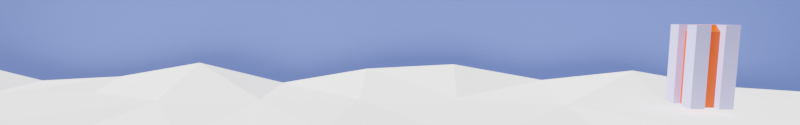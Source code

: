 # Source: road_back.blend  (saved by Blender 3.2.14; exported with 4.5.12 LTS)
import bpy
from mathutils import Matrix  # noqa: F401  (used for matrix-valued properties, if any)

bpy.ops.wm.read_factory_settings(use_empty=True)
scene = bpy.context.scene
scene.name = 'Scene'

# ---- collections
col_collection = bpy.data.collections.new('Collection'); scene.collection.children.link(col_collection)

# ---- materials (node trees are filled in below, after node groups)
mat_material_001 = bpy.data.materials.new('Material.001')
mat_material_002 = bpy.data.materials.new('Material.002')
mat_material_003 = bpy.data.materials.new('Material.003')

# ---- material node trees
mat_material_001.use_nodes = True; mat_material_001.node_tree.nodes.clear()
_N = mat_material_001.node_tree.nodes; _L = mat_material_001.node_tree.links
n0 = _N.new('ShaderNodeBsdfPrincipled'); n0.name = 'Principled BSDF'; n0.location = (10, 300)
n0.distribution = 'GGX'
n0.subsurface_method = 'RANDOM_WALK_SKIN'
n0.inputs[0].default_value = (0.4657, 0.4645, 0.8, 1.0)
n0.inputs[3].default_value = 1.45
n0.inputs[27].default_value = (0.0, 0.0, 0.0, 1.0)
n0.inputs[28].default_value = 1.0
n1 = _N.new('ShaderNodeOutputMaterial'); n1.name = 'Material Output'; n1.location = (300, 300)
_L.new(n0.outputs[0], n1.inputs[0])
n1.is_active_output = True
mat_material_002.use_nodes = True; mat_material_002.node_tree.nodes.clear()
_N = mat_material_002.node_tree.nodes; _L = mat_material_002.node_tree.links
n0 = _N.new('ShaderNodeBsdfPrincipled'); n0.name = 'Principled BSDF'; n0.location = (10, 300)
n0.distribution = 'GGX'
n0.subsurface_method = 'RANDOM_WALK_SKIN'
n0.inputs[0].default_value = (0.8, 0.07111, 0.0, 1.0)
n0.inputs[3].default_value = 1.45
n0.inputs[27].default_value = (0.0, 0.0, 0.0, 1.0)
n0.inputs[28].default_value = 1.0
n1 = _N.new('ShaderNodeOutputMaterial'); n1.name = 'Material Output'; n1.location = (300, 300)
_L.new(n0.outputs[0], n1.inputs[0])
n1.is_active_output = True
mat_material_003.use_nodes = True; mat_material_003.node_tree.nodes.clear()
_N = mat_material_003.node_tree.nodes; _L = mat_material_003.node_tree.links
n0 = _N.new('ShaderNodeBsdfPrincipled'); n0.name = 'Principled BSDF'; n0.location = (10, 300)
n0.distribution = 'GGX'
n0.subsurface_method = 'RANDOM_WALK_SKIN'
n0.inputs[0].default_value = (0.1803, 0.2701, 0.8, 1.0)
n0.inputs[3].default_value = 1.45
n0.inputs[27].default_value = (0.0, 0.0, 0.0, 1.0)
n0.inputs[28].default_value = 1.0
n1 = _N.new('ShaderNodeOutputMaterial'); n1.name = 'Material Output'; n1.location = (300, 300)
_L.new(n0.outputs[0], n1.inputs[0])
n1.is_active_output = True

# ---- world
world_world = bpy.data.worlds.new('World'); scene.world = world_world
world_world.use_nodes = True; world_world.node_tree.nodes.clear()
_N = world_world.node_tree.nodes; _L = world_world.node_tree.links
n0 = _N.new('ShaderNodeOutputWorld'); n0.name = 'World Output'; n0.location = (300, 300)
n1 = _N.new('ShaderNodeBackground'); n1.name = 'Background'; n1.location = (10, 300)
n1.inputs[0].default_value = (0.05088, 0.05088, 0.05088, 1.0)
_L.new(n1.outputs[0], n0.inputs[0])
n0.is_active_output = True
world_world.color = (0.05088, 0.05088, 0.05088)
world_world.use_sun_shadow = False
world_world.sun_shadow_jitter_overblur = 0.0

# ---- cameras
cam_camera = bpy.data.cameras.new('Camera')
cam_camera.clip_end = 100.0
cam_camera.lens = 18.0
cam_camera.ortho_scale = 7.314
cam_camera.lens_unit = 'FOV'

# ---- lights
light_sun = bpy.data.lights.new('Sun', 'SUN')
light_sun.transmission_factor = 0.0
light_sun.use_shadow = False
light_sun.shadow_soft_size = 0.125

# ---- meshes
me_cube_002 = bpy.data.meshes.new('Cube.002')
me_cube_002.from_pydata([(-1.0, -1.0, -1.0), (-1.0, -1.0, 1.975), (-1.0, 1.0, -1.0), (-1.0, 1.0, 1.975), (1.0, -1.0, -1.0), (1.0, -1.0, 1.975), (1.0, 1.0, -1.0), (1.0, 1.0, 1.975), (-5.0, -1.0, -1.0), (-5.0, -1.0, 1.975), (-5.0, 1.0, -1.0), (-5.0, 1.0, 1.975), (-3.0, -1.0, -1.0), (-3.0, -1.0, 1.975), (-3.0, 1.0, -1.0), (-3.0, 1.0, 1.975), (-1.0, 3.0, -1.0), (-1.0, 3.0, 1.975), (-1.0, 5.0, -1.0), (-1.0, 5.0, 1.975), (1.0, 3.0, -1.0), (1.0, 3.0, 1.975), (1.0, 5.0, -1.0), (1.0, 5.0, 1.975), (-5.0, 3.0, -1.0), (-5.0, 3.0, 1.975), (-5.0, 5.0, -1.0), (-5.0, 5.0, 1.975), (-3.0, 3.0, -1.0), (-3.0, 3.0, 1.975), (-3.0, 5.0, -1.0), (-3.0, 5.0, 1.975), (-1.0, 1.0, -1.0), (-1.0, 1.0, 1.975), (-1.0, 8.742e-08, -1.0), (-1.0, 8.742e-08, 1.731), (-3.0, 1.0, -1.0), (-3.0, 1.0, 1.975), (-3.0, -8.742e-08, -1.0), (-3.0, -8.742e-08, 1.731), (-1.0, 3.0, -1.0), (-1.0, 3.0, 1.975), (-1.192e-08, 3.0, -1.0), (-1.192e-08, 3.0, 1.731), (-1.0, 1.0, -1.0), (-1.0, 1.0, 1.975), (1.192e-08, 1.0, -1.0), (1.192e-08, 1.0, 1.731), (-3.0, 1.0, 1.951), (-1.0, 1.0, 1.951), (-3.0, 3.0, 1.951), (-1.0, 3.0, 1.951), (-3.0, 3.0, -1.0), (-3.0, 3.0, 1.975), (-3.0, 4.0, -1.0), (-3.0, 4.0, 1.731), (-1.0, 3.0, -1.0), (-1.0, 3.0, 1.975), (-1.0, 4.0, -1.0), (-1.0, 4.0, 1.731), (-3.0, 1.0, -1.0), (-3.0, 1.0, 1.975), (-4.0, 1.0, -1.0), (-4.0, 1.0, 1.731), (-3.0, 3.0, -1.0), (-3.0, 3.0, 1.975), (-4.0, 3.0, -1.0), (-4.0, 3.0, 1.731)], [], [(0, 1, 3, 2), (2, 3, 7, 6), (6, 7, 5, 4), (4, 5, 1, 0), (2, 6, 4, 0), (7, 3, 1, 5), (8, 9, 11, 10), (10, 11, 15, 14), (14, 15, 13, 12), (12, 13, 9, 8), (10, 14, 12, 8), (15, 11, 9, 13), (16, 17, 19, 18), (18, 19, 23, 22), (22, 23, 21, 20), (20, 21, 17, 16), (18, 22, 20, 16), (23, 19, 17, 21), (24, 25, 27, 26), (26, 27, 31, 30), (30, 31, 29, 28), (28, 29, 25, 24), (26, 30, 28, 24), (31, 27, 25, 29), (32, 33, 35, 34), (34, 35, 39, 38), (38, 39, 37, 36), (36, 37, 33, 32), (34, 38, 36, 32), (39, 35, 33, 37), (40, 41, 43, 42), (42, 43, 47, 46), (46, 47, 45, 44), (44, 45, 41, 40), (42, 46, 44, 40), (47, 43, 41, 45), (48, 49, 51, 50), (52, 53, 55, 54), (54, 55, 59, 58), (58, 59, 57, 56), (56, 57, 53, 52), (54, 58, 56, 52), (59, 55, 53, 57), (60, 61, 63, 62), (62, 63, 67, 66), (66, 67, 65, 64), (64, 65, 61, 60), (62, 66, 64, 60), (67, 63, 61, 65)])
me_cube_002.polygons.foreach_set('material_index', [0, 0, 0, 0, 0, 0, 0, 0, 0, 0, 0, 0, 0, 0, 0, 0, 0, 0, 0, 0, 0, 0, 0, 0, 1, 1, 1, 1, 1, 1, 1, 1, 1, 1, 1, 1, 1, 1, 1, 1, 1, 1, 1, 1, 1, 1, 1, 1, 1])
_uv = me_cube_002.uv_layers.new(name='UVMap')
_uv.uv.foreach_set('vector', [0.375, 0.0, 0.625, 0.0, 0.625, 0.25, 0.375, 0.25, 0.375, 0.25, 0.625, 0.25, 0.625, 0.5, 0.375, 0.5, 0.375, 0.5, 0.625, 0.5, 0.625, 0.75, 0.375, 0.75, 0.375, 0.75, 0.625, 0.75, 0.625, 1.0, 0.375, 1.0, 0.125, 0.5, 0.375, 0.5, 0.375, 0.75, 0.125, 0.75, 0.625, 0.5, 0.875, 0.5, 0.875, 0.75, 0.625, 0.75, 0.375, 0.0, 0.625, 0.0, 0.625, 0.25, 0.375, 0.25, 0.375, 0.25, 0.625, 0.25, 0.625, 0.5, 0.375, 0.5, 0.375, 0.5, 0.625, 0.5, 0.625, 0.75, 0.375, 0.75, 0.375, 0.75, 0.625, 0.75, 0.625, 1.0, 0.375, 1.0, 0.125, 0.5, 0.375, 0.5, 0.375, 0.75, 0.125, 0.75, 0.625, 0.5, 0.875, 0.5, 0.875, 0.75, 0.625, 0.75, 0.375, 0.0, 0.625, 0.0, 0.625, 0.25, 0.375, 0.25, 0.375, 0.25, 0.625, 0.25, 0.625, 0.5, 0.375, 0.5, 0.375, 0.5, 0.625, 0.5, 0.625, 0.75, 0.375, 0.75, 0.375, 0.75, 0.625, 0.75, 0.625, 1.0, 0.375, 1.0, 0.125, 0.5, 0.375, 0.5, 0.375, 0.75, 0.125, 0.75, 0.625, 0.5, 0.875, 0.5, 0.875, 0.75, 0.625, 0.75, 0.375, 0.0, 0.625, 0.0, 0.625, 0.25, 0.375, 0.25, 0.375, 0.25, 0.625, 0.25, 0.625, 0.5, 0.375, 0.5, 0.375, 0.5, 0.625, 0.5, 0.625, 0.75, 0.375, 0.75, 0.375, 0.75, 0.625, 0.75, 0.625, 1.0, 0.375, 1.0, 0.125, 0.5, 0.375, 0.5, 0.375, 0.75, 0.125, 0.75, 0.625, 0.5, 0.875, 0.5, 0.875, 0.75, 0.625, 0.75, 0.375, 0.0, 0.625, 0.0, 0.625, 0.25, 0.375, 0.25, 0.375, 0.25, 0.625, 0.25, 0.625, 0.5, 0.375, 0.5, 0.375, 0.5, 0.625, 0.5, 0.625, 0.75, 0.375, 0.75, 0.375, 0.75, 0.625, 0.75, 0.625, 1.0, 0.375, 1.0, 0.125, 0.5, 0.375, 0.5, 0.375, 0.75, 0.125, 0.75, 0.625, 0.5, 0.875, 0.5, 0.875, 0.75, 0.625, 0.75, 0.375, 0.0, 0.625, 0.0, 0.625, 0.25, 0.375, 0.25, 0.375, 0.25, 0.625, 0.25, 0.625, 0.5, 0.375, 0.5, 0.375, 0.5, 0.625, 0.5, 0.625, 0.75, 0.375, 0.75, 0.375, 0.75, 0.625, 0.75, 0.625, 1.0, 0.375, 1.0, 0.125, 0.5, 0.375, 0.5, 0.375, 0.75, 0.125, 0.75, 0.625, 0.5, 0.875, 0.5, 0.875, 0.75, 0.625, 0.75, 0.0, 0.0, 1.0, 0.0, 1.0, 1.0, 0.0, 1.0, 0.375, 0.0, 0.625, 0.0, 0.625, 0.25, 0.375, 0.25, 0.375, 0.25, 0.625, 0.25, 0.625, 0.5, 0.375, 0.5, 0.375, 0.5, 0.625, 0.5, 0.625, 0.75, 0.375, 0.75, 0.375, 0.75, 0.625, 0.75, 0.625, 1.0, 0.375, 1.0, 0.125, 0.5, 0.375, 0.5, 0.375, 0.75, 0.125, 0.75, 0.625, 0.5, 0.875, 0.5, 0.875, 0.75, 0.625, 0.75, 0.375, 0.0, 0.625, 0.0, 0.625, 0.25, 0.375, 0.25, 0.375, 0.25, 0.625, 0.25, 0.625, 0.5, 0.375, 0.5, 0.375, 0.5, 0.625, 0.5, 0.625, 0.75, 0.375, 0.75, 0.375, 0.75, 0.625, 0.75, 0.625, 1.0, 0.375, 1.0, 0.125, 0.5, 0.375, 0.5, 0.375, 0.75, 0.125, 0.75, 0.625, 0.5, 0.875, 0.5, 0.875, 0.75, 0.625, 0.75])
_ca = me_cube_002.color_attributes.new('Attribute', 'BYTE_COLOR', 'CORNER')
_ca.data.foreach_set('color', [0.1946, 0.227, 0.2582, 1.0, 0.15, 0.1356, 0.2582, 1.0, 0.15, 0.07036, 0.08022, 1.0, 0.3515, 0.0865, 0.0865, 1.0, 0.3712, 0.1384, 0.08022, 1.0, 0.3968, 0.159, 0.0999, 1.0, 0.2462, 0.2623, 0.2542, 1.0, 0.3185, 0.4072, 0.491, 1.0, 0.2623, 0.4072, 0.5271, 1.0, 0.2384, 0.3712, 0.5029, 1.0, 0.2582, 0.3968, 0.5333, 1.0, 0.305, 0.4793, 0.6308, 1.0, 0.4233, 0.6445, 0.8879, 1.0, 0.4179, 0.6584, 0.8963, 1.0, 0.4287, 0.6795, 0.8963, 1.0, 0.4287, 0.6939, 0.9387, 1.0, 0.4179, 0.5776, 0.807, 1.0, 0.3763, 0.5711, 0.7991, 1.0, 0.3515, 0.5583, 0.7913, 1.0, 0.3613, 0.5333, 0.7529, 1.0, 0.3968, 0.6445, 0.8469, 1.0, 0.4072, 0.6584, 0.8469, 1.0, 0.3968, 0.6514, 0.8148, 1.0, 0.3515, 0.5906, 0.7682, 1.0, 0.2307, 0.4179, 0.5776, 1.0, 0.1559, 0.2874, 0.4508, 1.0, 0.1529, 0.2747, 0.4233, 1.0, 0.2122, 0.3712, 0.4851, 1.0, 0.227, 0.3372, 0.4735, 1.0, 0.159, 0.1946, 0.2874, 1.0, 0.3564, 0.1441, 0.0999, 1.0, 0.4851, 0.1812, 0.1195, 1.0, 0.2623, 0.2918, 0.2623, 1.0, 0.2346, 0.305, 0.3372, 1.0, 0.2831, 0.3813, 0.4851, 1.0, 0.3663, 0.5089, 0.6584, 1.0, 0.4233, 0.6939, 0.8963, 1.0, 0.402, 0.7011, 0.8879, 1.0, 0.4072, 0.7084, 0.8879, 1.0, 0.402, 0.7157, 0.9216, 1.0, 0.3564, 0.6038, 0.7913, 1.0, 0.3916, 0.5711, 0.7605, 1.0, 0.3419, 0.5647, 0.7454, 1.0, 0.3095, 0.5333, 0.6939, 1.0, 0.3467, 0.6308, 0.7682, 1.0, 0.3515, 0.5972, 0.7157, 1.0, 0.3372, 0.552, 0.6376, 1.0, 0.2789, 0.3968, 0.4969, 1.0, 0.1946, 0.0865, 0.07227, 1.0, 0.2051, 0.09531, 0.09531, 1.0, 0.1651, 0.2159, 0.2462, 1.0, 0.1912, 0.3372, 0.3916, 1.0, 0.1529, 0.314, 0.3813, 1.0, 0.1384, 0.2705, 0.3564, 1.0, 0.1559, 0.2705, 0.3613, 1.0, 0.2307, 0.3763, 0.491, 1.0, 0.2384, 0.4233, 0.5333, 1.0, 0.2159, 0.3813, 0.4793, 1.0, 0.2502, 0.4125, 0.521, 1.0, 0.3095, 0.5149, 0.624, 1.0, 0.4452, 0.6867, 0.8796, 1.0, 0.3968, 0.6445, 0.7991, 1.0, 0.4508, 0.6105, 0.7379, 1.0, 0.4342, 0.5972, 0.7231, 1.0, 0.3515, 0.5972, 0.7454, 1.0, 0.3372, 0.5906, 0.7605, 1.0, 0.3325, 0.5647, 0.7379, 1.0, 0.3663, 0.5271, 0.6867, 1.0, 0.3763, 0.6584, 0.807, 1.0, 0.3813, 0.6514, 0.7913, 1.0, 0.3712, 0.6308, 0.7529, 1.0, 0.3325, 0.5711, 0.7084, 1.0, 0.2232, 0.4125, 0.5583, 1.0, 0.147, 0.2789, 0.4342, 1.0, 0.15, 0.2747, 0.4342, 1.0, 0.1878, 0.3613, 0.491, 1.0, 0.1714, 0.3278, 0.4452, 1.0, 0.147, 0.2789, 0.3763, 1.0, 0.1651, 0.2831, 0.3813, 1.0, 0.2423, 0.3813, 0.4969, 1.0, 0.2705, 0.4233, 0.552, 1.0, 0.2122, 0.3467, 0.4621, 1.0, 0.2582, 0.314, 0.4125, 1.0, 0.2874, 0.3467, 0.4125, 1.0, 0.4452, 0.5333, 0.6654, 1.0, 0.4621, 0.5906, 0.7305, 1.0, 0.4179, 0.7011, 0.8632, 1.0, 0.4233, 0.7379, 0.956, 1.0, 0.3419, 0.6105, 0.807, 1.0, 0.3613, 0.5906, 0.7991, 1.0, 0.3916, 0.5647, 0.7529, 1.0, 0.3419, 0.5333, 0.7157, 1.0, 0.3813, 0.6376, 0.7913, 1.0, 0.3916, 0.6172, 0.7379, 1.0, 0.3813, 0.5972, 0.6376, 1.0, 0.3231, 0.4287, 0.4397, 1.0, 0.2747, 0.06848, 0.01521, 1.0, 0.3712, 0.07421, 0.01444, 1.0, 0.3467, 0.07619, 0.0137, 1.0, 0.3419, 0.08228, 0.01161, 1.0, 0.4851, 0.1413, 0.02956, 1.0, 0.4397, 0.1329, 0.02843, 1.0, 0.4564, 0.1441, 0.02843, 1.0, 0.4233, 0.1356, 0.0356, 1.0, 0.1981, 0.05781, 0.01938, 1.0, 0.2016, 0.05127, 0.01938, 1.0, 0.1946, 0.05127, 0.01938, 1.0, 0.2016, 0.05448, 0.01938, 1.0, 0.4072, 0.0648, 0.01938, 1.0, 0.3185, 0.02843, 0.006512, 1.0, 0.3185, 0.02732, 0.008023, 1.0, 0.5906, 0.08866, 0.02732, 1.0, 0.5333, 0.159, 0.04374, 1.0, 0.5711, 0.1779, 0.04971, 1.0, 0.624, 0.1878, 0.05448, 1.0, 0.6654, 0.2016, 0.05613, 1.0, 0.7758, 0.3325, 0.1248, 1.0, 0.7758, 0.3467, 0.1329, 1.0, 0.7605, 0.3515, 0.1301, 1.0, 0.6867, 0.305, 0.1274, 1.0, 0.4851, 0.1301, 0.05127, 1.0, 0.5029, 0.1274, 0.05286, 1.0, 0.4851, 0.1221, 0.04971, 1.0, 0.5149, 0.1274, 0.04817, 1.0, 0.4452, 0.1329, 0.03689, 1.0, 0.3916, 0.1095, 0.02843, 1.0, 0.3613, 0.09759, 0.01938, 1.0, 0.4287, 0.1144, 0.02843, 1.0, 0.5089, 0.1248, 0.02217, 1.0, 0.5089, 0.1274, 0.02122, 1.0, 0.5089, 0.1301, 0.02122, 1.0, 0.4287, 0.117, 0.01938, 1.0, 0.3864, 0.0648, 0.01681, 1.0, 0.2664, 0.02624, 0.009134, 1.0, 0.4072, 0.0356, 0.01033, 1.0, 0.624, 0.09531, 0.02519, 1.0, 0.5149, 0.159, 0.04092, 1.0, 0.5089, 0.162, 0.04667, 1.0, 0.5583, 0.159, 0.04374, 1.0, 0.5457, 0.1529, 0.03955, 1.0, 0.5395, 0.1714, 0.03434, 1.0, 0.552, 0.1779, 0.0382, 1.0, 0.5271, 0.1746, 0.0319, 1.0, 0.5089, 0.1714, 0.02843, 1.0, 0.6445, 0.1845, 0.0331, 1.0, 0.6172, 0.1812, 0.0319, 1.0, 0.7379, 0.1812, 0.0319, 1.0, 0.7231, 0.1651, 0.0356, 1.0, 0.2307, 0.05951, 0.01764, 1.0, 0.2232, 0.05127, 0.0185, 1.0, 0.2086, 0.05286, 0.01938, 1.0, 0.2159, 0.05781, 0.02029, 1.0, 0.2542, 0.08438, 0.02843, 1.0, 0.1946, 0.06301, 0.02029, 1.0, 0.1812, 0.04971, 0.01521, 1.0, 0.2874, 0.07819, 0.02624, 1.0, 0.2705, 0.06663, 0.009721, 1.0, 0.305, 0.07421, 0.01033, 1.0, 0.2961, 0.07227, 0.01033, 1.0, 0.3278, 0.08022, 0.01096, 1.0, 0.5395, 0.1356, 0.02624, 1.0, 0.521, 0.1384, 0.02416, 1.0, 0.5972, 0.159, 0.02732, 1.0, 0.6584, 0.1812, 0.03689, 1.0, 0.4969, 0.1746, 0.04374, 1.0, 0.4969, 0.1559, 0.04231, 1.0, 0.4564, 0.1413, 0.03689, 1.0, 0.402, 0.117, 0.0382, 1.0, 0.1356, 0.04231, 0.01096, 1.0, 0.1746, 0.04667, 0.01681, 1.0, 0.1384, 0.0382, 0.01033, 1.0, 0.1329, 0.03689, 0.006995, 1.0, 0.4508, 0.1046, 0.02029, 1.0, 0.4735, 0.1274, 0.02029, 1.0, 0.5089, 0.1384, 0.02315, 1.0, 0.4564, 0.1356, 0.02416, 1.0, 0.2789, 0.09759, 0.02956, 1.0, 0.1912, 0.05951, 0.02315, 1.0, 0.2831, 0.09084, 0.0356, 1.0, 0.3663, 0.1248, 0.04667, 1.0, 0.4452, 0.1195, 0.04817, 1.0, 0.4851, 0.1248, 0.04817, 1.0, 0.5149, 0.1195, 0.04817, 1.0, 0.5583, 0.117, 0.04519, 1.0, 0.6514, 0.1095, 0.02315, 1.0, 0.5906, 0.09084, 0.0137, 1.0, 0.4851, 0.08866, 0.0137, 1.0, 0.6308, 0.1195, 0.02519, 1.0, 0.5583, 0.1651, 0.04519, 1.0, 0.5647, 0.1651, 0.04667, 1.0, 0.5647, 0.1559, 0.04519, 1.0, 0.5271, 0.1441, 0.04092, 1.0, 0.4508, 0.1301, 0.03434, 1.0, 0.3564, 0.09759, 0.0185, 1.0, 0.3916, 0.08866, 0.01521, 1.0, 0.2789, 0.06848, 0.02217, 1.0])
me_cube_002.materials.append(mat_material_001)
me_cube_002.materials.append(mat_material_002)
me_cube_002.update()
me_plane_001 = bpy.data.meshes.new('Plane.001')
me_plane_001.from_pydata([(-1.0, -1.0, 0.0), (1.0, -1.0, 0.0), (-1.0, 1.0, 0.0), (1.0, 1.0, 0.0)], [], [(0, 1, 3, 2)])
_uv = me_plane_001.uv_layers.new(name='UVMap')
_uv.uv.foreach_set('vector', [0.0, 0.0, 1.0, 0.0, 1.0, 1.0, 0.0, 1.0])
_ca = me_plane_001.color_attributes.new('Attribute', 'BYTE_COLOR', 'CORNER')
_ca.data.foreach_set('color', [0.09084, 0.1356, 0.2016, 1.0, 0.07421, 0.1301, 0.2961, 1.0, 0.0648, 0.1046, 0.2705, 1.0, 0.06301, 0.08228, 0.2086, 1.0])
me_plane_001.materials.append(mat_material_003)
me_plane_001.update()
me_grid = bpy.data.meshes.new('Grid')
me_grid.from_pydata([(-1.0, -1.0, 5.0), (-0.05436, -1.0, 0.0), (1.366, -1.0, 0.0), (-1.0, -0.8, 1.0), (-0.1221, -0.8, 0.0), (1.366, -0.8, -3.0), (-1.0, -0.6, 2.0), (-0.5289, -0.6, 0.0), (1.366, -0.6, 0.0), (-1.0, -0.4, 5.0), (-0.05436, -0.4, 0.0), (1.366, -0.4, -1.0), (-1.0, -0.2, 1.0), (-0.1899, -0.2, 0.0), (1.366, -0.2, 0.0), (-1.0, 0.0, 4.0), (-0.2577, 0.0, 0.0), (1.366, 0.0, 1.0), (-1.0, 0.2, 5.0), (-0.3933, 0.2, 0.0), (1.366, 0.2, 0.0), (-1.0, 0.4, 2.0), (-0.05436, 0.4, 0.0), (1.366, 0.4, -1.0), (-1.0, 0.6, 4.0), (-0.3255, 0.6, 0.0), (1.366, 0.6, 0.0), (-1.0, 0.8, 1.0), (-0.2577, 0.8, 0.0), (1.366, 0.8, 0.0), (-1.0, 1.0, 0.0), (0.149, 1.0, 0.0), (1.366, 1.0, -1.0)], [], [(0, 1, 4, 3), (1, 2, 5, 4), (3, 4, 7, 6), (4, 5, 8, 7), (6, 7, 10, 9), (7, 8, 11, 10), (9, 10, 13, 12), (10, 11, 14, 13), (12, 13, 16, 15), (13, 14, 17, 16), (15, 16, 19, 18), (16, 17, 20, 19), (18, 19, 22, 21), (19, 20, 23, 22), (21, 22, 25, 24), (22, 23, 26, 25), (24, 25, 28, 27), (25, 26, 29, 28), (27, 28, 31, 30), (28, 29, 32, 31)])
_uv = me_grid.uv_layers.new(name='UVMap')
_uv.uv.foreach_set('vector', [0.0, 0.0, 0.1, 0.0, 0.1, 0.1, 0.0, 0.1, 0.1, 0.0, 0.2, 0.0, 0.2, 0.1, 0.1, 0.1, 0.0, 0.1, 0.1, 0.1, 0.1, 0.2, 0.0, 0.2, 0.1, 0.1, 0.2, 0.1, 0.2, 0.2, 0.1, 0.2, 0.0, 0.2, 0.1, 0.2, 0.1, 0.3, 0.0, 0.3, 0.1, 0.2, 0.2, 0.2, 0.2, 0.3, 0.1, 0.3, 0.0, 0.3, 0.1, 0.3, 0.1, 0.4, 0.0, 0.4, 0.1, 0.3, 0.2, 0.3, 0.2, 0.4, 0.1, 0.4, 0.0, 0.4, 0.1, 0.4, 0.1, 0.5, 0.0, 0.5, 0.1, 0.4, 0.2, 0.4, 0.2, 0.5, 0.1, 0.5, 0.0, 0.5, 0.1, 0.5, 0.1, 0.6, 0.0, 0.6, 0.1, 0.5, 0.2, 0.5, 0.2, 0.6, 0.1, 0.6, 0.0, 0.6, 0.1, 0.6, 0.1, 0.7, 0.0, 0.7, 0.1, 0.6, 0.2, 0.6, 0.2, 0.7, 0.1, 0.7, 0.0, 0.7, 0.1, 0.7, 0.1, 0.8, 0.0, 0.8, 0.1, 0.7, 0.2, 0.7, 0.2, 0.8, 0.1, 0.8, 0.0, 0.8, 0.1, 0.8, 0.1, 0.9, 0.0, 0.9, 0.1, 0.8, 0.2, 0.8, 0.2, 0.9, 0.1, 0.9, 0.0, 0.9, 0.1, 0.9, 0.1, 1.0, 0.0, 1.0, 0.1, 0.9, 0.2, 0.9, 0.2, 1.0, 0.1, 1.0])
_ca = me_grid.color_attributes.new('Attribute', 'BYTE_COLOR', 'CORNER')
_ca.data.foreach_set('color', [0.4287, 0.7605, 0.5333, 1.0, 0.7379, 1.0, 1.0, 1.0, 0.6514, 1.0, 0.9131, 1.0, 0.7011, 1.0, 0.9131, 1.0, 0.6038, 1.0, 0.7157, 1.0, 0.6105, 1.0, 0.7305, 1.0, 0.6038, 1.0, 0.7379, 1.0, 0.6172, 1.0, 0.7529, 1.0, 0.6445, 1.0, 0.8388, 1.0, 0.6584, 1.0, 0.8388, 1.0, 0.6514, 1.0, 0.8148, 1.0, 0.6867, 1.0, 0.8632, 1.0, 0.7157, 1.0, 0.8632, 1.0, 0.7157, 1.0, 0.8796, 1.0, 0.7011, 1.0, 0.8632, 1.0, 0.7084, 1.0, 0.9047, 1.0, 0.7011, 1.0, 0.9047, 1.0, 0.6867, 1.0, 0.8714, 1.0, 0.6724, 1.0, 0.8469, 1.0, 0.624, 1.0, 0.807, 1.0, 0.6105, 1.0, 0.7913, 1.0, 0.5906, 1.0, 0.7529, 1.0, 0.5841, 1.0, 0.7231, 1.0, 0.5972, 1.0, 0.7605, 1.0, 0.5776, 1.0, 0.7379, 1.0, 0.5841, 1.0, 0.7379, 1.0, 0.5647, 1.0, 0.7305, 1.0, 0.5583, 1.0, 0.7305, 1.0, 0.5972, 1.0, 0.7605, 1.0, 0.5841, 1.0, 0.7379, 1.0, 0.5841, 1.0, 0.7379, 1.0, 0.5906, 1.0, 0.7605, 1.0, 0.5906, 1.0, 0.7758, 1.0, 0.5972, 1.0, 0.7605, 1.0, 0.6172, 1.0, 0.7835, 1.0, 0.6105, 1.0, 0.7835, 1.0, 0.6105, 1.0, 0.7682, 1.0, 0.6038, 1.0, 0.7529, 1.0, 0.5972, 1.0, 0.7379, 1.0, 0.6038, 1.0, 0.7605, 1.0, 0.5906, 1.0, 0.7454, 1.0, 0.6172, 1.0, 0.7529, 1.0, 0.6105, 1.0, 0.7605, 1.0, 0.5841, 1.0, 0.7305, 1.0, 0.5972, 1.0, 0.7454, 1.0, 0.5841, 1.0, 0.7305, 1.0, 0.5972, 1.0, 0.7379, 1.0, 0.6105, 1.0, 0.7835, 1.0, 0.5711, 1.0, 0.7305, 1.0, 0.6038, 1.0, 0.7379, 1.0, 0.6445, 1.0, 0.8148, 1.0, 0.5906, 1.0, 0.7454, 1.0, 0.624, 1.0, 0.7913, 1.0, 0.6105, 1.0, 0.7682, 1.0, 0.6105, 1.0, 0.7529, 1.0, 0.6308, 1.0, 0.807, 1.0, 0.6445, 1.0, 0.8228, 1.0, 0.6514, 1.0, 0.8228, 1.0, 0.6308, 1.0, 0.7913, 1.0, 0.6308, 1.0, 0.807, 1.0, 0.6105, 1.0, 0.7682, 1.0, 0.6038, 1.0, 0.7454, 1.0, 0.5972, 1.0, 0.7379, 1.0, 0.6038, 1.0, 0.7758, 1.0, 0.5647, 1.0, 0.7305, 1.0, 0.5906, 1.0, 0.7454, 1.0, 0.5972, 1.0, 0.7835, 1.0, 0.5776, 1.0, 0.7454, 1.0, 0.6376, 1.0, 0.8308, 1.0, 0.6308, 1.0, 0.807, 1.0, 0.6514, 1.0, 0.8228, 1.0, 0.6445, 1.0, 0.8148, 1.0, 0.6445, 1.0, 0.8308, 1.0, 0.6584, 1.0, 0.855, 1.0, 0.6584, 1.0, 0.8469, 1.0, 0.6584, 1.0, 0.8148, 1.0, 0.6724, 1.0, 0.7605, 1.0, 0.6939, 1.0, 0.6867, 1.0, 1.0, 1.0, 0.956, 1.0, 0.4072, 0.4233, 0.3278, 1.0])
me_grid.update()

# ---- objects
ob_cam_background = bpy.data.objects.new('Cam_background', cam_camera)
ob_cube_001 = bpy.data.objects.new('Cube.001', me_cube_002)
ob_sun = bpy.data.objects.new('Sun', light_sun)
ob_plane = bpy.data.objects.new('Plane', me_plane_001)
ob_grid = bpy.data.objects.new('Grid', me_grid)

# ---- transforms, parenting, visibility, modifiers, constraints
ob_cam_background.location = (64.36, -39.93, 12.96)
ob_cam_background.rotation_euler = (1.462, 0.0, 1.627)
ob_cam_background.lock_rotations_4d = False
ob_cam_background.empty_display_type = 'ARROWS'
ob_cam_background.color = (0.0, 0.0, 0.0, 0.0)
ob_cam_background.display_type = 'WIRE'
ob_cam_background.lineart.crease_threshold = 0.0
ob_cube_001.location = (4.0, 0.0, 4.0)
ob_cube_001.scale = (1.0, 1.0, 4.101)
ob_sun.location = (16.0, -75.0, 34.0)
ob_sun.rotation_euler = (0.7733, 0.003483, 0.3419)
ob_plane.location = (-22.0, -46.0, 0.0)
ob_plane.rotation_euler = (0.0, 1.571, 0.0)
ob_plane.scale = (18.14, 100.0, 1.0)
ob_grid.location = (0.0, -51.0, -1.0)
ob_grid.scale = (14.75, 86.2, 1.0)

# ---- collection membership
col_collection.objects.link(ob_cam_background)
col_collection.objects.link(ob_cube_001)
col_collection.objects.link(ob_sun)
col_collection.objects.link(ob_plane)
col_collection.objects.link(ob_grid)

# ---- scene / render settings (as saved in the file)
scene.camera = ob_cam_background
scene.frame_start = 1; scene.frame_end = 250; scene.frame_set(1)
scene.render.engine = 'CYCLES'
scene.render.resolution_x = 640
scene.render.resolution_y = 100
scene.cycles.sampling_pattern = 'TABULATED_SOBOL'
scene.cycles.use_light_tree = False
scene.view_settings.view_transform = 'Filmic'
bpy.context.view_layer.update()
